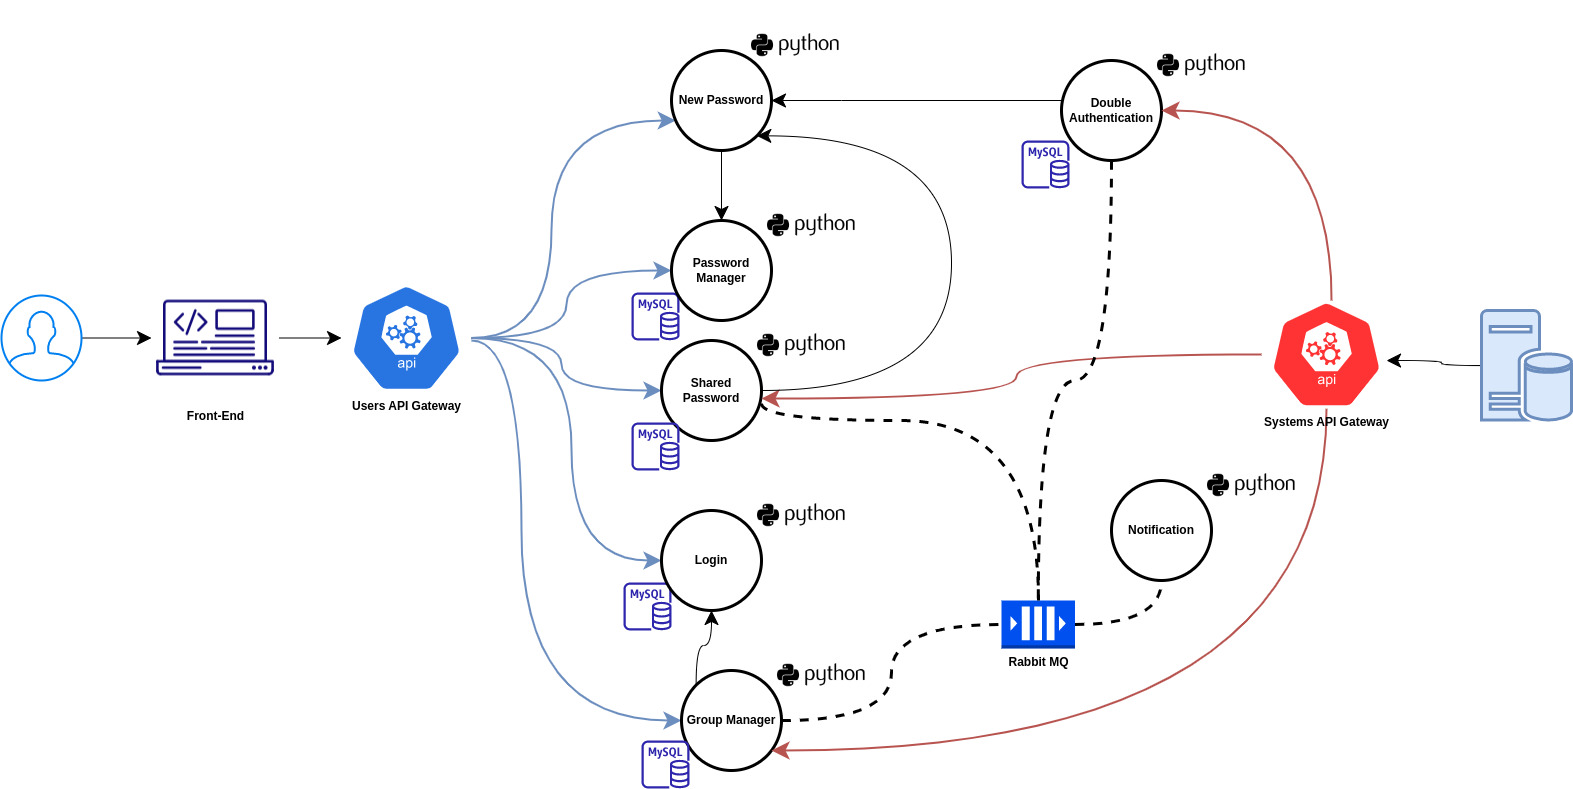

The diagram above was exported from draw.io. Its source (the exported page's mxGraphModel, read from the mxfile embedded in the PNG):
<mxGraphModel dx="1387" dy="4069" grid="1" gridSize="10" guides="1" tooltips="1" connect="1" arrows="1" fold="1" page="1" pageScale="1" pageWidth="4681" pageHeight="3300" math="0" shadow="0">
  <root>
    <mxCell id="0" />
    <mxCell id="1" parent="0" />
    <mxCell id="83G2AOJ9gygtg-ZP3Y31-9" value="" style="sketch=0;outlineConnect=0;fontColor=#232F3E;gradientColor=none;fillColor=#2E27AD;strokeColor=none;dashed=0;verticalLabelPosition=bottom;verticalAlign=top;align=center;html=1;fontSize=12;fontStyle=0;aspect=fixed;pointerEvents=1;shape=mxgraph.aws4.rds_mysql_instance;" vertex="1" parent="1">
      <mxGeometry x="742" y="562" width="48" height="48" as="geometry" />
    </mxCell>
    <mxCell id="83G2AOJ9gygtg-ZP3Y31-36" style="edgeStyle=orthogonalEdgeStyle;rounded=0;orthogonalLoop=1;jettySize=auto;html=1;endSize=12;targetPerimeterSpacing=0;" edge="1" parent="1" source="83G2AOJ9gygtg-ZP3Y31-11" target="83G2AOJ9gygtg-ZP3Y31-35">
      <mxGeometry relative="1" as="geometry" />
    </mxCell>
    <mxCell id="83G2AOJ9gygtg-ZP3Y31-11" value="" style="html=1;verticalLabelPosition=bottom;align=center;labelBackgroundColor=#ffffff;verticalAlign=top;strokeWidth=2;strokeColor=#0080F0;shadow=0;dashed=0;shape=mxgraph.ios7.icons.user;" vertex="1" parent="1">
      <mxGeometry x="120" y="275" width="80" height="85" as="geometry" />
    </mxCell>
    <mxCell id="83G2AOJ9gygtg-ZP3Y31-41" style="edgeStyle=orthogonalEdgeStyle;curved=1;rounded=0;orthogonalLoop=1;jettySize=auto;html=1;endSize=12;targetPerimeterSpacing=0;fillColor=#dae8fc;strokeColor=#6c8ebf;strokeWidth=2;" edge="1" parent="1" source="83G2AOJ9gygtg-ZP3Y31-13" target="83G2AOJ9gygtg-ZP3Y31-18">
      <mxGeometry relative="1" as="geometry">
        <Array as="points">
          <mxPoint x="670" y="318" />
          <mxPoint x="670" y="100" />
        </Array>
      </mxGeometry>
    </mxCell>
    <mxCell id="83G2AOJ9gygtg-ZP3Y31-42" style="edgeStyle=orthogonalEdgeStyle;curved=1;rounded=0;orthogonalLoop=1;jettySize=auto;html=1;endSize=12;targetPerimeterSpacing=0;fillColor=#dae8fc;strokeColor=#6c8ebf;strokeWidth=2;" edge="1" parent="1" source="83G2AOJ9gygtg-ZP3Y31-13" target="83G2AOJ9gygtg-ZP3Y31-33">
      <mxGeometry relative="1" as="geometry" />
    </mxCell>
    <mxCell id="83G2AOJ9gygtg-ZP3Y31-45" style="edgeStyle=orthogonalEdgeStyle;curved=1;rounded=0;orthogonalLoop=1;jettySize=auto;html=1;endSize=12;targetPerimeterSpacing=0;fillColor=#dae8fc;strokeColor=#6c8ebf;strokeWidth=2;" edge="1" parent="1" source="83G2AOJ9gygtg-ZP3Y31-13" target="83G2AOJ9gygtg-ZP3Y31-30">
      <mxGeometry relative="1" as="geometry">
        <Array as="points">
          <mxPoint x="640" y="320" />
          <mxPoint x="640" y="700" />
        </Array>
      </mxGeometry>
    </mxCell>
    <mxCell id="83G2AOJ9gygtg-ZP3Y31-54" style="edgeStyle=orthogonalEdgeStyle;curved=1;rounded=0;orthogonalLoop=1;jettySize=auto;html=1;endArrow=classic;endFill=1;endSize=12;targetPerimeterSpacing=0;fillColor=#dae8fc;strokeColor=#6c8ebf;strokeWidth=2;" edge="1" parent="1" source="83G2AOJ9gygtg-ZP3Y31-13" target="83G2AOJ9gygtg-ZP3Y31-21">
      <mxGeometry relative="1" as="geometry">
        <Array as="points">
          <mxPoint x="690" y="318" />
          <mxPoint x="690" y="540" />
        </Array>
      </mxGeometry>
    </mxCell>
    <mxCell id="83G2AOJ9gygtg-ZP3Y31-55" style="edgeStyle=orthogonalEdgeStyle;curved=1;rounded=0;orthogonalLoop=1;jettySize=auto;html=1;endArrow=classic;endFill=1;endSize=12;targetPerimeterSpacing=0;fillColor=#dae8fc;strokeColor=#6c8ebf;strokeWidth=2;" edge="1" parent="1" source="83G2AOJ9gygtg-ZP3Y31-13" target="83G2AOJ9gygtg-ZP3Y31-1">
      <mxGeometry relative="1" as="geometry" />
    </mxCell>
    <mxCell id="83G2AOJ9gygtg-ZP3Y31-13" value="Users API Gateway" style="sketch=0;html=1;dashed=0;whitespace=wrap;fillColor=#2875E2;strokeColor=#ffffff;points=[[0.005,0.63,0],[0.1,0.2,0],[0.9,0.2,0],[0.5,0,0],[0.995,0.63,0],[0.72,0.99,0],[0.5,1,0],[0.28,0.99,0]];verticalLabelPosition=bottom;align=center;verticalAlign=top;shape=mxgraph.kubernetes.icon;prIcon=api;fontStyle=1" vertex="1" parent="1">
      <mxGeometry x="460" y="263.5" width="130" height="108" as="geometry" />
    </mxCell>
    <mxCell id="83G2AOJ9gygtg-ZP3Y31-16" value="" style="group" vertex="1" connectable="0" parent="1">
      <mxGeometry x="780" y="280" width="184" height="140" as="geometry" />
    </mxCell>
    <mxCell id="83G2AOJ9gygtg-ZP3Y31-1" value="Shared Password" style="ellipse;whiteSpace=wrap;html=1;aspect=fixed;strokeWidth=3;perimeterSpacing=0;shadow=0;sketch=0;fillStyle=auto;gradientColor=none;fontStyle=1" vertex="1" parent="83G2AOJ9gygtg-ZP3Y31-16">
      <mxGeometry y="40" width="100" height="100" as="geometry" />
    </mxCell>
    <mxCell id="83G2AOJ9gygtg-ZP3Y31-14" value="" style="shape=image;html=1;verticalAlign=top;verticalLabelPosition=bottom;labelBackgroundColor=#ffffff;imageAspect=0;aspect=fixed;image=https://cdn4.iconfinder.com/data/icons/scripting-and-programming-languages/512/660277-Python_logo-128.png" vertex="1" parent="83G2AOJ9gygtg-ZP3Y31-16">
      <mxGeometry x="96" width="88" height="88" as="geometry" />
    </mxCell>
    <mxCell id="83G2AOJ9gygtg-ZP3Y31-65" value="" style="sketch=0;outlineConnect=0;fontColor=#232F3E;gradientColor=none;fillColor=#2E27AD;strokeColor=none;dashed=0;verticalLabelPosition=bottom;verticalAlign=top;align=center;html=1;fontSize=12;fontStyle=0;aspect=fixed;pointerEvents=1;shape=mxgraph.aws4.rds_mysql_instance;" vertex="1" parent="83G2AOJ9gygtg-ZP3Y31-16">
      <mxGeometry x="-30" y="-8" width="48" height="48" as="geometry" />
    </mxCell>
    <mxCell id="83G2AOJ9gygtg-ZP3Y31-20" value="" style="group" vertex="1" connectable="0" parent="1">
      <mxGeometry x="780" y="450" width="184" height="140" as="geometry" />
    </mxCell>
    <mxCell id="83G2AOJ9gygtg-ZP3Y31-21" value="Login" style="ellipse;whiteSpace=wrap;html=1;aspect=fixed;strokeWidth=3;perimeterSpacing=0;shadow=0;sketch=0;fillStyle=auto;gradientColor=none;fontStyle=1" vertex="1" parent="83G2AOJ9gygtg-ZP3Y31-20">
      <mxGeometry y="40" width="100" height="100" as="geometry" />
    </mxCell>
    <mxCell id="83G2AOJ9gygtg-ZP3Y31-22" value="" style="shape=image;html=1;verticalAlign=top;verticalLabelPosition=bottom;labelBackgroundColor=#ffffff;imageAspect=0;aspect=fixed;image=https://cdn4.iconfinder.com/data/icons/scripting-and-programming-languages/512/660277-Python_logo-128.png" vertex="1" parent="83G2AOJ9gygtg-ZP3Y31-20">
      <mxGeometry x="96" width="88" height="88" as="geometry" />
    </mxCell>
    <mxCell id="83G2AOJ9gygtg-ZP3Y31-23" value="" style="group" vertex="1" connectable="0" parent="1">
      <mxGeometry x="1230" y="420" width="184" height="140" as="geometry" />
    </mxCell>
    <mxCell id="83G2AOJ9gygtg-ZP3Y31-24" value="Notification" style="ellipse;whiteSpace=wrap;html=1;aspect=fixed;strokeWidth=3;perimeterSpacing=0;shadow=0;sketch=0;fillStyle=auto;gradientColor=none;fontStyle=1" vertex="1" parent="83G2AOJ9gygtg-ZP3Y31-23">
      <mxGeometry y="40" width="100" height="100" as="geometry" />
    </mxCell>
    <mxCell id="83G2AOJ9gygtg-ZP3Y31-25" value="" style="shape=image;html=1;verticalAlign=top;verticalLabelPosition=bottom;labelBackgroundColor=#ffffff;imageAspect=0;aspect=fixed;image=https://cdn4.iconfinder.com/data/icons/scripting-and-programming-languages/512/660277-Python_logo-128.png" vertex="1" parent="83G2AOJ9gygtg-ZP3Y31-23">
      <mxGeometry x="96" width="88" height="88" as="geometry" />
    </mxCell>
    <mxCell id="83G2AOJ9gygtg-ZP3Y31-26" value="" style="group" vertex="1" connectable="0" parent="1">
      <mxGeometry x="1180" width="184" height="140" as="geometry" />
    </mxCell>
    <mxCell id="83G2AOJ9gygtg-ZP3Y31-27" value="Double Authentication" style="ellipse;whiteSpace=wrap;html=1;aspect=fixed;strokeWidth=3;perimeterSpacing=0;shadow=0;sketch=0;fillStyle=auto;gradientColor=none;fontStyle=1" vertex="1" parent="83G2AOJ9gygtg-ZP3Y31-26">
      <mxGeometry y="40" width="100" height="100" as="geometry" />
    </mxCell>
    <mxCell id="83G2AOJ9gygtg-ZP3Y31-28" value="" style="shape=image;html=1;verticalAlign=top;verticalLabelPosition=bottom;labelBackgroundColor=#ffffff;imageAspect=0;aspect=fixed;image=https://cdn4.iconfinder.com/data/icons/scripting-and-programming-languages/512/660277-Python_logo-128.png" vertex="1" parent="83G2AOJ9gygtg-ZP3Y31-26">
      <mxGeometry x="96" width="88" height="88" as="geometry" />
    </mxCell>
    <mxCell id="83G2AOJ9gygtg-ZP3Y31-29" value="" style="group" vertex="1" connectable="0" parent="1">
      <mxGeometry x="800" y="610" width="184" height="140" as="geometry" />
    </mxCell>
    <mxCell id="83G2AOJ9gygtg-ZP3Y31-30" value="Group Manager" style="ellipse;whiteSpace=wrap;html=1;aspect=fixed;strokeWidth=3;perimeterSpacing=0;shadow=0;sketch=0;fillStyle=auto;gradientColor=none;fontStyle=1" vertex="1" parent="83G2AOJ9gygtg-ZP3Y31-29">
      <mxGeometry y="40" width="100" height="100" as="geometry" />
    </mxCell>
    <mxCell id="83G2AOJ9gygtg-ZP3Y31-31" value="" style="shape=image;html=1;verticalAlign=top;verticalLabelPosition=bottom;labelBackgroundColor=#ffffff;imageAspect=0;aspect=fixed;image=https://cdn4.iconfinder.com/data/icons/scripting-and-programming-languages/512/660277-Python_logo-128.png" vertex="1" parent="83G2AOJ9gygtg-ZP3Y31-29">
      <mxGeometry x="96" width="88" height="88" as="geometry" />
    </mxCell>
    <mxCell id="83G2AOJ9gygtg-ZP3Y31-32" value="" style="group" vertex="1" connectable="0" parent="1">
      <mxGeometry x="790" y="160" width="184" height="140" as="geometry" />
    </mxCell>
    <mxCell id="83G2AOJ9gygtg-ZP3Y31-33" value="Password Manager" style="ellipse;whiteSpace=wrap;html=1;aspect=fixed;strokeWidth=3;perimeterSpacing=0;shadow=0;sketch=0;fillStyle=auto;gradientColor=none;fontStyle=1" vertex="1" parent="83G2AOJ9gygtg-ZP3Y31-32">
      <mxGeometry y="40" width="100" height="100" as="geometry" />
    </mxCell>
    <mxCell id="83G2AOJ9gygtg-ZP3Y31-34" value="" style="shape=image;html=1;verticalAlign=top;verticalLabelPosition=bottom;labelBackgroundColor=#ffffff;imageAspect=0;aspect=fixed;image=https://cdn4.iconfinder.com/data/icons/scripting-and-programming-languages/512/660277-Python_logo-128.png" vertex="1" parent="83G2AOJ9gygtg-ZP3Y31-32">
      <mxGeometry x="96" width="88" height="88" as="geometry" />
    </mxCell>
    <mxCell id="83G2AOJ9gygtg-ZP3Y31-37" style="edgeStyle=orthogonalEdgeStyle;rounded=0;orthogonalLoop=1;jettySize=auto;html=1;entryX=0;entryY=0.5;entryDx=0;entryDy=0;entryPerimeter=0;endSize=12;targetPerimeterSpacing=0;" edge="1" parent="1" source="83G2AOJ9gygtg-ZP3Y31-35" target="83G2AOJ9gygtg-ZP3Y31-13">
      <mxGeometry relative="1" as="geometry" />
    </mxCell>
    <mxCell id="83G2AOJ9gygtg-ZP3Y31-35" value="Front-End" style="shape=image;html=1;verticalAlign=top;verticalLabelPosition=bottom;labelBackgroundColor=#ffffff;imageAspect=0;aspect=fixed;image=https://cdn4.iconfinder.com/data/icons/computer-and-web-2/500/Development-128.png;shadow=0;sketch=0;fillStyle=auto;strokeWidth=3;gradientColor=none;fontStyle=1" vertex="1" parent="1">
      <mxGeometry x="270" y="253.5" width="128" height="128" as="geometry" />
    </mxCell>
    <mxCell id="83G2AOJ9gygtg-ZP3Y31-48" style="edgeStyle=orthogonalEdgeStyle;curved=1;rounded=0;orthogonalLoop=1;jettySize=auto;html=1;endSize=12;targetPerimeterSpacing=0;endArrow=none;endFill=0;dashed=1;strokeWidth=3;" edge="1" parent="1" source="83G2AOJ9gygtg-ZP3Y31-39" target="83G2AOJ9gygtg-ZP3Y31-24">
      <mxGeometry relative="1" as="geometry" />
    </mxCell>
    <mxCell id="83G2AOJ9gygtg-ZP3Y31-39" value="&lt;font color=&quot;#000000&quot;&gt;Rabbit MQ&lt;/font&gt;" style="outlineConnect=0;dashed=0;verticalLabelPosition=bottom;verticalAlign=top;align=center;html=1;shape=mxgraph.aws3.queue;fillColor=#0050ef;shadow=0;sketch=0;fillStyle=auto;strokeWidth=3;fontStyle=1;strokeColor=#001DBC;fontColor=#ffffff;" vertex="1" parent="1">
      <mxGeometry x="1120" y="580" width="73.5" height="48" as="geometry" />
    </mxCell>
    <mxCell id="83G2AOJ9gygtg-ZP3Y31-46" style="edgeStyle=orthogonalEdgeStyle;curved=1;rounded=0;orthogonalLoop=1;jettySize=auto;html=1;endSize=12;targetPerimeterSpacing=0;entryX=0;entryY=0.5;entryDx=0;entryDy=0;entryPerimeter=0;endArrow=none;endFill=0;dashed=1;strokeWidth=3;" edge="1" parent="1" source="83G2AOJ9gygtg-ZP3Y31-30" target="83G2AOJ9gygtg-ZP3Y31-39">
      <mxGeometry relative="1" as="geometry" />
    </mxCell>
    <mxCell id="83G2AOJ9gygtg-ZP3Y31-47" style="edgeStyle=orthogonalEdgeStyle;curved=1;rounded=0;orthogonalLoop=1;jettySize=auto;html=1;endSize=12;targetPerimeterSpacing=0;endArrow=none;endFill=0;dashed=1;exitX=1;exitY=0.63;exitDx=0;exitDy=0;exitPerimeter=0;strokeWidth=3;" edge="1" parent="1" source="83G2AOJ9gygtg-ZP3Y31-1" target="83G2AOJ9gygtg-ZP3Y31-39">
      <mxGeometry relative="1" as="geometry">
        <Array as="points">
          <mxPoint x="880" y="400" />
          <mxPoint x="1157" y="400" />
        </Array>
      </mxGeometry>
    </mxCell>
    <mxCell id="83G2AOJ9gygtg-ZP3Y31-51" style="edgeStyle=orthogonalEdgeStyle;curved=1;rounded=0;orthogonalLoop=1;jettySize=auto;html=1;entryX=0.962;entryY=0.556;entryDx=0;entryDy=0;entryPerimeter=0;endArrow=classic;endFill=1;endSize=12;targetPerimeterSpacing=0;" edge="1" parent="1" source="83G2AOJ9gygtg-ZP3Y31-49" target="83G2AOJ9gygtg-ZP3Y31-50">
      <mxGeometry relative="1" as="geometry" />
    </mxCell>
    <mxCell id="83G2AOJ9gygtg-ZP3Y31-49" value="" style="sketch=0;pointerEvents=1;shadow=0;dashed=0;html=1;strokeColor=#6c8ebf;labelPosition=center;verticalLabelPosition=bottom;verticalAlign=top;align=center;fillColor=#dae8fc;shape=mxgraph.mscae.enterprise.database_server;fillStyle=auto;strokeWidth=3;" vertex="1" parent="1">
      <mxGeometry x="1600" y="290" width="90" height="110" as="geometry" />
    </mxCell>
    <mxCell id="83G2AOJ9gygtg-ZP3Y31-61" style="edgeStyle=orthogonalEdgeStyle;curved=1;rounded=0;orthogonalLoop=1;jettySize=auto;html=1;endArrow=classic;endFill=1;endSize=12;targetPerimeterSpacing=0;fillColor=#f8cecc;strokeColor=#b85450;strokeWidth=2;" edge="1" parent="1" source="83G2AOJ9gygtg-ZP3Y31-50" target="83G2AOJ9gygtg-ZP3Y31-27">
      <mxGeometry relative="1" as="geometry">
        <Array as="points">
          <mxPoint x="1450" y="90" />
        </Array>
      </mxGeometry>
    </mxCell>
    <mxCell id="83G2AOJ9gygtg-ZP3Y31-62" style="edgeStyle=orthogonalEdgeStyle;curved=1;rounded=0;orthogonalLoop=1;jettySize=auto;html=1;entryX=1;entryY=0.58;entryDx=0;entryDy=0;entryPerimeter=0;endArrow=classic;endFill=1;endSize=12;targetPerimeterSpacing=0;fillColor=#f8cecc;strokeColor=#b85450;strokeWidth=2;" edge="1" parent="1" source="83G2AOJ9gygtg-ZP3Y31-50" target="83G2AOJ9gygtg-ZP3Y31-1">
      <mxGeometry relative="1" as="geometry" />
    </mxCell>
    <mxCell id="83G2AOJ9gygtg-ZP3Y31-63" style="edgeStyle=orthogonalEdgeStyle;curved=1;rounded=0;orthogonalLoop=1;jettySize=auto;html=1;endArrow=classic;endFill=1;endSize=12;targetPerimeterSpacing=0;fillColor=#f8cecc;strokeColor=#b85450;strokeWidth=2;" edge="1" parent="1" source="83G2AOJ9gygtg-ZP3Y31-50" target="83G2AOJ9gygtg-ZP3Y31-30">
      <mxGeometry relative="1" as="geometry">
        <Array as="points">
          <mxPoint x="1445" y="730" />
        </Array>
      </mxGeometry>
    </mxCell>
    <mxCell id="83G2AOJ9gygtg-ZP3Y31-50" value="Systems API Gateway" style="sketch=0;html=1;dashed=0;whitespace=wrap;fillColor=#FF3333;strokeColor=#ffffff;points=[[0.005,0.63,0],[0.1,0.2,0],[0.9,0.2,0],[0.5,0,0],[0.995,0.63,0],[0.72,0.99,0],[0.5,1,0],[0.28,0.99,0]];verticalLabelPosition=bottom;align=center;verticalAlign=top;shape=mxgraph.kubernetes.icon;prIcon=api;fontStyle=1" vertex="1" parent="1">
      <mxGeometry x="1380" y="280" width="130" height="108" as="geometry" />
    </mxCell>
    <mxCell id="83G2AOJ9gygtg-ZP3Y31-52" style="edgeStyle=orthogonalEdgeStyle;curved=1;rounded=0;orthogonalLoop=1;jettySize=auto;html=1;endArrow=classic;endFill=1;endSize=12;targetPerimeterSpacing=0;" edge="1" parent="1" source="83G2AOJ9gygtg-ZP3Y31-18" target="83G2AOJ9gygtg-ZP3Y31-33">
      <mxGeometry relative="1" as="geometry" />
    </mxCell>
    <mxCell id="83G2AOJ9gygtg-ZP3Y31-53" style="edgeStyle=orthogonalEdgeStyle;curved=1;rounded=0;orthogonalLoop=1;jettySize=auto;html=1;endArrow=classic;endFill=1;endSize=12;targetPerimeterSpacing=0;" edge="1" parent="1" source="83G2AOJ9gygtg-ZP3Y31-27" target="83G2AOJ9gygtg-ZP3Y31-18">
      <mxGeometry relative="1" as="geometry">
        <Array as="points">
          <mxPoint x="960" y="80" />
          <mxPoint x="960" y="80" />
        </Array>
      </mxGeometry>
    </mxCell>
    <mxCell id="83G2AOJ9gygtg-ZP3Y31-57" style="edgeStyle=orthogonalEdgeStyle;curved=1;rounded=0;orthogonalLoop=1;jettySize=auto;html=1;endArrow=classic;endFill=1;endSize=12;targetPerimeterSpacing=0;exitX=0;exitY=0;exitDx=0;exitDy=0;" edge="1" parent="1" source="83G2AOJ9gygtg-ZP3Y31-30" target="83G2AOJ9gygtg-ZP3Y31-21">
      <mxGeometry relative="1" as="geometry">
        <mxPoint x="810" y="600" as="targetPoint" />
      </mxGeometry>
    </mxCell>
    <mxCell id="83G2AOJ9gygtg-ZP3Y31-58" value="" style="group" vertex="1" connectable="0" parent="1">
      <mxGeometry x="790" y="-20" width="184" height="230" as="geometry" />
    </mxCell>
    <mxCell id="83G2AOJ9gygtg-ZP3Y31-17" value="" style="group" vertex="1" connectable="0" parent="83G2AOJ9gygtg-ZP3Y31-58">
      <mxGeometry y="90" width="184" height="140" as="geometry" />
    </mxCell>
    <mxCell id="83G2AOJ9gygtg-ZP3Y31-18" value="New Password" style="ellipse;whiteSpace=wrap;html=1;aspect=fixed;strokeWidth=3;perimeterSpacing=0;shadow=0;sketch=0;fillStyle=auto;gradientColor=none;fontStyle=1" vertex="1" parent="83G2AOJ9gygtg-ZP3Y31-17">
      <mxGeometry y="-40" width="100" height="100" as="geometry" />
    </mxCell>
    <mxCell id="83G2AOJ9gygtg-ZP3Y31-19" value="" style="shape=image;html=1;verticalAlign=top;verticalLabelPosition=bottom;labelBackgroundColor=#ffffff;imageAspect=0;aspect=fixed;image=https://cdn4.iconfinder.com/data/icons/scripting-and-programming-languages/512/660277-Python_logo-128.png" vertex="1" parent="83G2AOJ9gygtg-ZP3Y31-58">
      <mxGeometry x="80" width="88" height="88" as="geometry" />
    </mxCell>
    <mxCell id="83G2AOJ9gygtg-ZP3Y31-59" style="edgeStyle=orthogonalEdgeStyle;curved=1;rounded=0;orthogonalLoop=1;jettySize=auto;html=1;endArrow=classic;endFill=1;endSize=12;targetPerimeterSpacing=0;entryX=1;entryY=1;entryDx=0;entryDy=0;" edge="1" parent="1" source="83G2AOJ9gygtg-ZP3Y31-1" target="83G2AOJ9gygtg-ZP3Y31-18">
      <mxGeometry relative="1" as="geometry">
        <Array as="points">
          <mxPoint x="1070" y="370" />
          <mxPoint x="1070" y="115" />
        </Array>
      </mxGeometry>
    </mxCell>
    <mxCell id="83G2AOJ9gygtg-ZP3Y31-60" style="edgeStyle=orthogonalEdgeStyle;curved=1;rounded=0;orthogonalLoop=1;jettySize=auto;html=1;endArrow=none;endFill=0;endSize=12;targetPerimeterSpacing=0;dashed=1;strokeWidth=3;" edge="1" parent="1" source="83G2AOJ9gygtg-ZP3Y31-27" target="83G2AOJ9gygtg-ZP3Y31-39">
      <mxGeometry relative="1" as="geometry">
        <mxPoint x="1180" y="480" as="targetPoint" />
      </mxGeometry>
    </mxCell>
    <mxCell id="83G2AOJ9gygtg-ZP3Y31-64" value="" style="sketch=0;outlineConnect=0;fontColor=#232F3E;gradientColor=none;fillColor=#2E27AD;strokeColor=none;dashed=0;verticalLabelPosition=bottom;verticalAlign=top;align=center;html=1;fontSize=12;fontStyle=0;aspect=fixed;pointerEvents=1;shape=mxgraph.aws4.rds_mysql_instance;" vertex="1" parent="1">
      <mxGeometry x="750" y="402" width="48" height="48" as="geometry" />
    </mxCell>
    <mxCell id="83G2AOJ9gygtg-ZP3Y31-66" value="" style="sketch=0;outlineConnect=0;fontColor=#232F3E;gradientColor=none;fillColor=#2E27AD;strokeColor=none;dashed=0;verticalLabelPosition=bottom;verticalAlign=top;align=center;html=1;fontSize=12;fontStyle=0;aspect=fixed;pointerEvents=1;shape=mxgraph.aws4.rds_mysql_instance;" vertex="1" parent="1">
      <mxGeometry x="760" y="720" width="48" height="48" as="geometry" />
    </mxCell>
    <mxCell id="83G2AOJ9gygtg-ZP3Y31-67" value="" style="sketch=0;outlineConnect=0;fontColor=#232F3E;gradientColor=none;fillColor=#2E27AD;strokeColor=none;dashed=0;verticalLabelPosition=bottom;verticalAlign=top;align=center;html=1;fontSize=12;fontStyle=0;aspect=fixed;pointerEvents=1;shape=mxgraph.aws4.rds_mysql_instance;" vertex="1" parent="1">
      <mxGeometry x="1140" y="120" width="48" height="48" as="geometry" />
    </mxCell>
  </root>
</mxGraphModel>